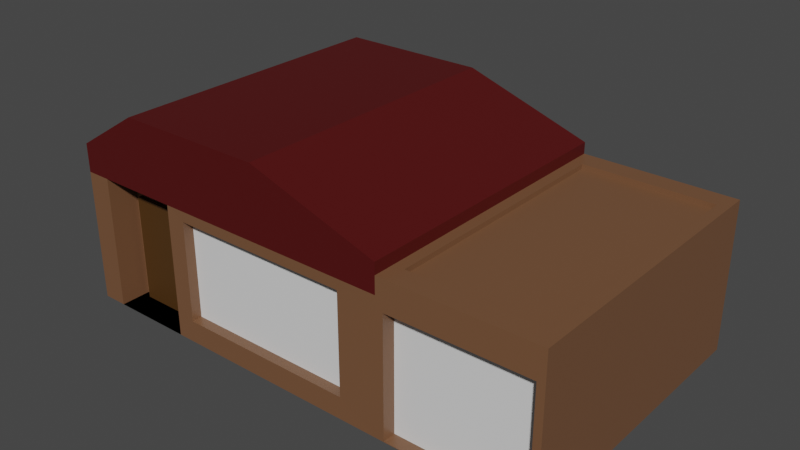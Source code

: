 # Source: house.blend  (saved by Blender 2.93.21; exported with 4.5.12 LTS)
import bpy
from mathutils import Matrix  # noqa: F401  (used for matrix-valued properties, if any)

bpy.ops.wm.read_factory_settings(use_empty=True)
scene = bpy.context.scene
scene.name = 'Scene'

# ---- collections
col_collection = bpy.data.collections.new('Collection'); scene.collection.children.link(col_collection)

# ---- materials (node trees are filled in below, after node groups)
mat_material = bpy.data.materials.new('Material')
mat_material.alpha_threshold = 0.0
mat_material.use_transparent_shadow = False
mat_material.line_color = (0.0, 0.0, 0.0, 1.0)
mat_material_001 = bpy.data.materials.new('Material.001')
mat_material_001.use_transparent_shadow = False
mat_material_002 = bpy.data.materials.new('Material.002')
mat_material_002.use_transparent_shadow = False
mat_material_003 = bpy.data.materials.new('Material.003')
mat_material_003.use_transparent_shadow = False
mat_material_004 = bpy.data.materials.new('Material.004')
mat_material_004.use_transparent_shadow = False

# ---- material node trees
mat_material.use_nodes = True; mat_material.node_tree.nodes.clear()
_N = mat_material.node_tree.nodes; _L = mat_material.node_tree.links
n0 = _N.new('ShaderNodeOutputMaterial'); n0.name = 'Material Output'; n0.location = (300, 300)
n1 = _N.new('ShaderNodeBsdfPrincipled'); n1.name = 'Principled BSDF'; n1.location = (10, 300)
n1.distribution = 'GGX'
n1.subsurface_method = 'BURLEY'
n1.inputs[0].default_value = (0.1789, 0.08386, 0.04107, 1.0)
n1.inputs[2].default_value = 0.4
n1.inputs[3].default_value = 1.45
n1.inputs[27].default_value = (0.0, 0.0, 0.0, 1.0)
n1.inputs[28].default_value = 1.0
_L.new(n1.outputs[0], n0.inputs[0])
n0.is_active_output = True
mat_material_001.use_nodes = True; mat_material_001.node_tree.nodes.clear()
_N = mat_material_001.node_tree.nodes; _L = mat_material_001.node_tree.links
n0 = _N.new('ShaderNodeBsdfPrincipled'); n0.name = 'Principled BSDF'; n0.location = (10, 300)
n0.distribution = 'GGX'
n0.subsurface_method = 'BURLEY'
n0.inputs[0].default_value = (0.07321, 0.03204, 0.006146, 1.0)
n0.inputs[3].default_value = 1.45
n0.inputs[27].default_value = (0.0, 0.0, 0.0, 1.0)
n0.inputs[28].default_value = 1.0
n1 = _N.new('ShaderNodeOutputMaterial'); n1.name = 'Material Output'; n1.location = (300, 300)
_L.new(n0.outputs[0], n1.inputs[0])
n1.is_active_output = True
mat_material_002.use_nodes = True; mat_material_002.node_tree.nodes.clear()
_N = mat_material_002.node_tree.nodes; _L = mat_material_002.node_tree.links
n0 = _N.new('ShaderNodeBsdfPrincipled'); n0.name = 'Principled BSDF'; n0.location = (10, 300)
n0.distribution = 'GGX'
n0.subsurface_method = 'BURLEY'
n0.inputs[3].default_value = 1.45
n0.inputs[27].default_value = (0.0, 0.0, 0.0, 1.0)
n0.inputs[28].default_value = 1.0
n1 = _N.new('ShaderNodeOutputMaterial'); n1.name = 'Material Output'; n1.location = (300, 300)
_L.new(n0.outputs[0], n1.inputs[0])
n1.is_active_output = True
mat_material_003.use_nodes = True; mat_material_003.node_tree.nodes.clear()
_N = mat_material_003.node_tree.nodes; _L = mat_material_003.node_tree.links
n0 = _N.new('ShaderNodeBsdfPrincipled'); n0.name = 'Principled BSDF'; n0.location = (10, 300)
n0.distribution = 'GGX'
n0.subsurface_method = 'BURLEY'
n0.inputs[0].default_value = (0.08, 0.003236, 0.003236, 1.0)
n0.inputs[3].default_value = 1.45
n0.inputs[27].default_value = (0.0, 0.0, 0.0, 1.0)
n0.inputs[28].default_value = 1.0
n1 = _N.new('ShaderNodeOutputMaterial'); n1.name = 'Material Output'; n1.location = (300, 300)
_L.new(n0.outputs[0], n1.inputs[0])
n1.is_active_output = True
mat_material_004.use_nodes = True; mat_material_004.node_tree.nodes.clear()
_N = mat_material_004.node_tree.nodes; _L = mat_material_004.node_tree.links
n0 = _N.new('ShaderNodeBsdfPrincipled'); n0.name = 'Principled BSDF'; n0.location = (10, 300)
n0.distribution = 'GGX'
n0.subsurface_method = 'BURLEY'
n0.inputs[0].default_value = (0.8, 0.2738, 0.06595, 1.0)
n0.inputs[3].default_value = 1.45
n0.inputs[27].default_value = (0.0, 0.0, 0.0, 1.0)
n0.inputs[28].default_value = 1.0
n1 = _N.new('ShaderNodeOutputMaterial'); n1.name = 'Material Output'; n1.location = (300, 300)
_L.new(n0.outputs[0], n1.inputs[0])
n1.is_active_output = True

# ---- world
world_world = bpy.data.worlds.new('World'); scene.world = world_world
world_world.use_nodes = True; world_world.node_tree.nodes.clear()
_N = world_world.node_tree.nodes; _L = world_world.node_tree.links
n0 = _N.new('ShaderNodeOutputWorld'); n0.name = 'World Output'; n0.location = (300, 300)
n1 = _N.new('ShaderNodeBackground'); n1.name = 'Background'; n1.location = (10, 300)
n1.inputs[0].default_value = (0.05088, 0.05088, 0.05088, 1.0)
_L.new(n1.outputs[0], n0.inputs[0])
n0.is_active_output = True
world_world.color = (0.05088, 0.05088, 0.05088)
world_world.use_sun_shadow = False
world_world.sun_shadow_jitter_overblur = 0.0

# ---- meshes
me_cube = bpy.data.meshes.new('Cube')
me_cube.from_pydata([(1.0, 1.0, 1.0), (1.0, 1.0, -1.0), (1.0, -1.0, 1.0), (1.0, -1.0, -1.0), (-1.0, 1.0, 1.0), (-1.0, 1.0, -1.0), (-1.0, -1.0, 1.0), (-1.0, -1.0, -1.0), (-0.3714, 1.0, -1.0), (-0.3714, -1.0, 1.0), (-0.3714, -1.0, -1.0), (-0.3714, 1.0, 1.0), (1.0, 1.0, 0.648), (-1.0, -1.0, 0.648), (1.0, -1.0, 0.648), (-1.0, 1.0, 0.648), (-0.3714, 1.0, 0.648), (-0.3714, -1.0, 0.648), (-0.8555, 1.0, -1.0), (-0.8555, -1.0, 1.0), (-0.8555, -1.0, -1.0), (-0.8555, 1.0, 1.0), (-0.8555, 1.0, 0.648), (-0.8555, -1.0, 0.648), (-0.8555, -0.793, -1.0), (-0.3714, -0.793, -1.0), (-0.3714, -0.793, 0.648), (-0.8555, -0.793, 0.648), (-0.5428, -1.0, 1.531), (-0.605, -1.0, 1.531), (0.2554, 1.0, 1.531), (0.2554, -1.0, 1.531), (-0.605, 1.0, 1.531), (-0.3346, 1.0, 1.531), (-0.3346, -1.0, 1.531), (-0.5428, 1.0, 1.531), (0.7752, -0.9991, 0.5182), (0.7752, -0.9991, -0.7274), (-0.2614, -0.9991, -0.7274), (-0.2614, -0.9991, 0.5182), (0.7752, -0.9278, 0.5182), (0.7752, -0.9278, -0.7274), (-0.2614, -0.9278, -0.7274), (-0.2614, -0.9278, 0.5182), (-0.8099, -0.793, -0.9997), (-0.417, -0.793, -0.9997), (-0.417, -0.793, 0.3382), (-0.8099, -0.793, 0.3382), (-0.8099, -0.8275, -0.9997), (-0.417, -0.8275, -0.9997), (-0.417, -0.8275, 0.3382), (-0.8099, -0.8275, 0.3382), (-1.0, 0.8159, -0.6905), (-1.0, -0.8159, -0.6905), (-1.0, 0.8159, 0.3384), (-1.0, -0.8159, 0.3384), (-0.9705, 0.8159, -0.6905), (-0.9705, -0.8159, -0.6905), (-0.9705, 0.8159, 0.3384), (-0.9705, -0.8159, 0.3384), (-0.3714, 0.9125, 0.648), (-0.3714, 0.9125, -1.0), (-0.8555, 0.9125, 0.648), (-0.8555, 0.9125, -1.0), (-0.4245, 0.9125, 0.2812), (-0.4245, 0.9125, -1.005), (-0.8024, 0.9125, 0.2812), (-0.8024, 0.9125, -1.005), (-0.4245, 0.9333, 0.2812), (-0.4245, 0.9333, -1.005), (-0.8024, 0.9333, 0.2812), (-0.8024, 0.9333, -1.005), (0.7933, 1.0, 0.3996), (0.7933, 1.0, -0.7517), (-0.1648, 1.0, -0.7517), (-0.1648, 1.0, 0.3996), (0.7933, 0.9467, 0.3996), (0.7933, 0.9467, -0.7517), (-0.1648, 0.9467, -0.7517), (-0.1648, 0.9467, 0.3996), (1.874, 1.0, 0.648), (1.874, 1.0, -1.0), (1.874, -1.0, 0.648), (1.874, -1.0, -1.0), (1.0, 1.0, 0.8583), (1.0, -1.0, 0.8583), (1.874, 1.0, 0.8583), (1.874, -1.0, 0.8583), (1.063, 0.8553, 0.8583), (1.063, -0.8553, 0.8583), (1.811, 0.8553, 0.8583), (1.811, -0.8553, 0.8583), (1.063, 0.8553, 0.7974), (1.063, -0.8553, 0.7974), (1.811, 0.8553, 0.7974), (1.811, -0.8553, 0.7974), (1.043, -1.0, 0.4911), (1.043, -1.0, -0.9936), (1.831, -1.0, 0.4911), (1.831, -1.0, -0.9936), (1.043, -0.9098, 0.4911), (1.043, -0.9098, -0.9936), (1.831, -0.9098, 0.4911), (1.831, -0.9098, -0.9936)], [], [(11, 21, 35, 33), (23, 19, 6, 13), (13, 6, 4, 15), (8, 1, 3, 10), (12, 0, 2, 14), (16, 11, 0, 12), (22, 21, 11, 16), (18, 8, 10, 20), (14, 2, 9, 17), (6, 19, 28, 29), (3, 14, 36, 37), (16, 8, 61, 60), (8, 16, 75, 74), (3, 83, 99, 97), (5, 7, 53, 52), (20, 23, 13, 7), (17, 23, 27, 26), (5, 15, 22, 18), (5, 18, 20, 7), (15, 4, 21, 22), (17, 9, 19, 23), (0, 11, 33, 30), (25, 26, 46, 45), (10, 17, 26, 25), (23, 20, 24, 27), (20, 10, 25, 24), (35, 32, 29, 28), (30, 33, 34, 31), (33, 35, 28, 34), (21, 4, 32, 35), (9, 2, 31, 34), (19, 9, 34, 28), (4, 6, 29, 32), (2, 0, 30, 31), (39, 38, 42, 43), (14, 17, 39, 36), (17, 10, 38, 39), (10, 3, 37, 38), (41, 40, 43, 42), (37, 36, 40, 41), (36, 39, 43, 40), (38, 37, 41, 42), (46, 47, 51, 50), (26, 27, 47, 46), (24, 25, 45, 44), (27, 24, 44, 47), (49, 50, 51, 48), (44, 45, 49, 48), (47, 44, 48, 51), (45, 46, 50, 49), (54, 52, 56, 58), (15, 5, 52, 54), (7, 13, 55, 53), (13, 15, 54, 55), (57, 59, 58, 56), (53, 55, 59, 57), (52, 53, 57, 56), (55, 54, 58, 59), (62, 60, 64, 66), (22, 16, 60, 62), (8, 18, 63, 61), (18, 22, 62, 63), (65, 67, 71, 69), (61, 63, 67, 65), (60, 61, 65, 64), (63, 62, 66, 67), (71, 70, 68, 69), (64, 65, 69, 68), (67, 66, 70, 71), (66, 64, 68, 70), (74, 75, 79, 78), (1, 8, 74, 73), (16, 12, 72, 75), (12, 1, 73, 72), (78, 79, 76, 77), (72, 73, 77, 76), (75, 72, 76, 79), (73, 74, 78, 77), (81, 80, 82, 83), (1, 12, 80, 81), (3, 1, 81, 83), (12, 14, 85, 84), (86, 84, 88, 90), (14, 82, 87, 85), (82, 80, 86, 87), (80, 12, 84, 86), (89, 91, 95, 93), (87, 86, 90, 91), (85, 87, 91, 89), (84, 85, 89, 88), (92, 93, 95, 94), (88, 89, 93, 92), (90, 88, 92, 94), (91, 90, 94, 95), (98, 96, 100, 102), (14, 3, 97, 96), (82, 14, 96, 98), (83, 82, 98, 99), (100, 101, 103, 102), (99, 98, 102, 103), (97, 99, 103, 101), (96, 97, 101, 100)])
me_cube.polygons.foreach_set('material_index', [3, 3, 3, 0, 3, 3, 3, 0, 3, 3, 0, 0, 0, 0, 0, 0, 0, 0, 0, 3, 3, 3, 0, 0, 0, 0, 3, 3, 3, 3, 3, 3, 3, 3, 0, 0, 0, 0, 2, 0, 0, 0, 1, 0, 0, 0, 1, 0, 1, 1, 0, 0, 0, 0, 2, 0, 0, 0, 0, 0, 0, 0, 0, 0, 0, 0, 1, 1, 1, 1, 0, 0, 0, 0, 2, 0, 0, 0, 0, 0, 0, 0, 0, 0, 0, 0, 0, 0, 0, 0, 0, 0, 0, 0, 0, 0, 0, 0, 2, 0, 0, 0])
_uv = me_cube.uv_layers.new(name='UVMap')
_uv.uv.foreach_set('vector', [0.625, 0.3286, 0.625, 0.2681, 0.625, 0.2681, 0.625, 0.3286, 0.581, 0.9819, 0.625, 0.9819, 0.625, 1.0, 0.581, 1.0, 0.581, 0.0, 0.625, 0.0, 0.625, 0.25, 0.581, 0.25, 0.2036, 0.5, 0.375, 0.5, 0.375, 0.75, 0.2036, 0.75, 0.581, 0.5, 0.625, 0.5, 0.625, 0.75, 0.581, 0.75, 0.581, 0.3286, 0.625, 0.3286, 0.625, 0.5, 0.581, 0.5, 0.581, 0.2681, 0.625, 0.2681, 0.625, 0.3286, 0.581, 0.3286, 0.1431, 0.5, 0.2036, 0.5, 0.2036, 0.75, 0.1431, 0.75, 0.581, 0.75, 0.625, 0.75, 0.625, 0.9214, 0.581, 0.9214, 0.625, 1.0, 0.625, 0.9819, 0.625, 0.9819, 0.625, 1.0, 0.375, 0.75, 0.581, 0.75, 0.581, 0.75, 0.375, 0.75, 0.581, 0.3286, 0.375, 0.3286, 0.375, 0.3286, 0.581, 0.3286, 0.375, 0.3286, 0.581, 0.3286, 0.581, 0.3286, 0.375, 0.3286, 0.375, 0.75, 0.375, 0.75, 0.375, 0.75, 0.375, 0.75, 0.125, 0.5, 0.125, 0.75, 0.125, 0.75, 0.125, 0.5, 0.375, 0.9819, 0.581, 0.9819, 0.581, 1.0, 0.375, 1.0, 0.581, 0.9214, 0.581, 0.9819, 0.581, 0.9819, 0.581, 0.9214, 0.375, 0.25, 0.581, 0.25, 0.581, 0.2681, 0.375, 0.2681, 0.125, 0.5, 0.1431, 0.5, 0.1431, 0.75, 0.125, 0.75, 0.581, 0.25, 0.625, 0.25, 0.625, 0.2681, 0.581, 0.2681, 0.581, 0.9214, 0.625, 0.9214, 0.625, 0.9819, 0.581, 0.9819, 0.625, 0.5, 0.625, 0.3286, 0.625, 0.3286, 0.625, 0.5, 0.375, 0.9214, 0.581, 0.9214, 0.581, 0.9214, 0.375, 0.9214, 0.375, 0.9214, 0.581, 0.9214, 0.581, 0.9214, 0.375, 0.9214, 0.581, 0.9819, 0.375, 0.9819, 0.375, 0.9819, 0.581, 0.9819, 0.1431, 0.75, 0.2036, 0.75, 0.2036, 0.75, 0.1431, 0.75, 0.8569, 0.5, 0.875, 0.5, 0.875, 0.75, 0.8569, 0.75, 0.625, 0.5, 0.7964, 0.5, 0.7964, 0.75, 0.625, 0.75, 0.7964, 0.5, 0.8569, 0.5, 0.8569, 0.75, 0.7964, 0.75, 0.625, 0.2681, 0.625, 0.25, 0.625, 0.25, 0.625, 0.2681, 0.625, 0.9214, 0.625, 0.75, 0.625, 0.75, 0.625, 0.9214, 0.625, 0.9819, 0.625, 0.9214, 0.625, 0.9214, 0.625, 0.9819, 0.625, 0.25, 0.625, 0.0, 0.625, 0.0, 0.625, 0.25, 0.625, 0.75, 0.625, 0.5, 0.625, 0.5, 0.625, 0.75, 0.581, 0.9214, 0.375, 0.9214, 0.375, 0.9214, 0.581, 0.9214, 0.581, 0.75, 0.581, 0.9214, 0.581, 0.9214, 0.581, 0.75, 0.581, 0.9214, 0.375, 0.9214, 0.375, 0.9214, 0.581, 0.9214, 0.2036, 0.75, 0.375, 0.75, 0.375, 0.75, 0.2036, 0.75, 0.375, 0.75, 0.581, 0.75, 0.581, 0.9214, 0.375, 0.9214, 0.375, 0.75, 0.581, 0.75, 0.581, 0.75, 0.375, 0.75, 0.581, 0.75, 0.581, 0.9214, 0.581, 0.9214, 0.581, 0.75, 0.2036, 0.75, 0.375, 0.75, 0.375, 0.75, 0.2036, 0.75, 0.581, 0.9214, 0.581, 0.9819, 0.581, 0.9819, 0.581, 0.9214, 0.581, 0.9214, 0.581, 0.9819, 0.581, 0.9819, 0.581, 0.9214, 0.1431, 0.75, 0.2036, 0.75, 0.2036, 0.75, 0.1431, 0.75, 0.581, 0.9819, 0.375, 0.9819, 0.375, 0.9819, 0.581, 0.9819, 0.375, 0.9214, 0.581, 0.9214, 0.581, 0.9819, 0.375, 0.9819, 0.1431, 0.75, 0.2036, 0.75, 0.2036, 0.75, 0.1431, 0.75, 0.581, 0.9819, 0.375, 0.9819, 0.375, 0.9819, 0.581, 0.9819, 0.375, 0.9214, 0.581, 0.9214, 0.581, 0.9214, 0.375, 0.9214, 0.581, 0.25, 0.375, 0.25, 0.375, 0.25, 0.581, 0.25, 0.581, 0.25, 0.375, 0.25, 0.375, 0.25, 0.581, 0.25, 0.375, 1.0, 0.581, 1.0, 0.581, 1.0, 0.375, 1.0, 0.581, 0.0, 0.581, 0.25, 0.581, 0.25, 0.581, 0.0, 0.375, 0.0, 0.581, 0.0, 0.581, 0.25, 0.375, 0.25, 0.375, 1.0, 0.581, 1.0, 0.581, 1.0, 0.375, 1.0, 0.125, 0.5, 0.125, 0.75, 0.125, 0.75, 0.125, 0.5, 0.581, 0.0, 0.581, 0.25, 0.581, 0.25, 0.581, 0.0, 0.581, 0.2681, 0.581, 0.3286, 0.581, 0.3286, 0.581, 0.2681, 0.581, 0.2681, 0.581, 0.3286, 0.581, 0.3286, 0.581, 0.2681, 0.2036, 0.5, 0.1431, 0.5, 0.1431, 0.5, 0.2036, 0.5, 0.375, 0.2681, 0.581, 0.2681, 0.581, 0.2681, 0.375, 0.2681, 0.2036, 0.5, 0.1431, 0.5, 0.1431, 0.5, 0.2036, 0.5, 0.2036, 0.5, 0.1431, 0.5, 0.1431, 0.5, 0.2036, 0.5, 0.581, 0.3286, 0.375, 0.3286, 0.375, 0.3286, 0.581, 0.3286, 0.375, 0.2681, 0.581, 0.2681, 0.581, 0.2681, 0.375, 0.2681, 0.375, 0.2681, 0.581, 0.2681, 0.581, 0.3286, 0.375, 0.3286, 0.581, 0.3286, 0.375, 0.3286, 0.375, 0.3286, 0.581, 0.3286, 0.375, 0.2681, 0.581, 0.2681, 0.581, 0.2681, 0.375, 0.2681, 0.581, 0.2681, 0.581, 0.3286, 0.581, 0.3286, 0.581, 0.2681, 0.375, 0.3286, 0.581, 0.3286, 0.581, 0.3286, 0.375, 0.3286, 0.375, 0.5, 0.2036, 0.5, 0.2036, 0.5, 0.375, 0.5, 0.581, 0.3286, 0.581, 0.5, 0.581, 0.5, 0.581, 0.3286, 0.581, 0.5, 0.375, 0.5, 0.375, 0.5, 0.581, 0.5, 0.375, 0.3286, 0.581, 0.3286, 0.581, 0.5, 0.375, 0.5, 0.581, 0.5, 0.375, 0.5, 0.375, 0.5, 0.581, 0.5, 0.581, 0.3286, 0.581, 0.5, 0.581, 0.5, 0.581, 0.3286, 0.375, 0.5, 0.2036, 0.5, 0.2036, 0.5, 0.375, 0.5, 0.375, 0.5, 0.581, 0.5, 0.581, 0.75, 0.375, 0.75, 0.375, 0.5, 0.581, 0.5, 0.581, 0.5, 0.375, 0.5, 0.375, 0.75, 0.375, 0.5, 0.375, 0.5, 0.375, 0.75, 0.581, 0.5, 0.581, 0.75, 0.581, 0.75, 0.581, 0.5, 0.581, 0.5, 0.581, 0.5, 0.581, 0.5, 0.581, 0.5, 0.581, 0.75, 0.581, 0.75, 0.581, 0.75, 0.581, 0.75, 0.581, 0.75, 0.581, 0.5, 0.581, 0.5, 0.581, 0.75, 0.581, 0.5, 0.581, 0.5, 0.581, 0.5, 0.581, 0.5, 0.581, 0.75, 0.581, 0.75, 0.581, 0.75, 0.581, 0.75, 0.581, 0.75, 0.581, 0.5, 0.581, 0.5, 0.581, 0.75, 0.581, 0.75, 0.581, 0.75, 0.581, 0.75, 0.581, 0.75, 0.581, 0.5, 0.581, 0.75, 0.581, 0.75, 0.581, 0.5, 0.581, 0.5, 0.581, 0.75, 0.581, 0.75, 0.581, 0.5, 0.581, 0.5, 0.581, 0.75, 0.581, 0.75, 0.581, 0.5, 0.581, 0.5, 0.581, 0.5, 0.581, 0.5, 0.581, 0.5, 0.581, 0.75, 0.581, 0.5, 0.581, 0.5, 0.581, 0.75, 0.581, 0.75, 0.581, 0.75, 0.581, 0.75, 0.581, 0.75, 0.581, 0.75, 0.375, 0.75, 0.375, 0.75, 0.581, 0.75, 0.581, 0.75, 0.581, 0.75, 0.581, 0.75, 0.581, 0.75, 0.375, 0.75, 0.581, 0.75, 0.581, 0.75, 0.375, 0.75, 0.581, 0.75, 0.375, 0.75, 0.375, 0.75, 0.581, 0.75, 0.375, 0.75, 0.581, 0.75, 0.581, 0.75, 0.375, 0.75, 0.375, 0.75, 0.375, 0.75, 0.375, 0.75, 0.375, 0.75, 0.581, 0.75, 0.375, 0.75, 0.375, 0.75, 0.581, 0.75])
me_cube.materials.append(mat_material)
me_cube.materials.append(mat_material_001)
me_cube.materials.append(mat_material_002)
me_cube.materials.append(mat_material_003)
me_cube.materials.append(mat_material_004)
me_cube.use_remesh_preserve_volume = False
me_cube.use_remesh_preserve_attributes = False
me_cube.use_mirror_vertex_groups = False
me_cube.update()

# ---- objects
ob_cube = bpy.data.objects.new('Cube', me_cube)

# ---- transforms, parenting, visibility, modifiers, constraints
ob_cube.location = (0.0, 0.0, 0.9253)
ob_cube.scale = (2.157, 1.82, 1.0)
ob_cube.lock_rotations_4d = False
ob_cube.empty_display_type = 'ARROWS'
ob_cube.lineart.crease_threshold = 0.0

# ---- collection membership
col_collection.objects.link(ob_cube)

# ---- scene / render settings (as saved in the file)
scene.frame_start = 1; scene.frame_end = 250; scene.frame_set(0)
scene.render.engine = 'BLENDER_EEVEE_NEXT'
scene.cycles.use_denoising = False
scene.cycles.samples = 128
scene.cycles.sampling_pattern = 'TABULATED_SOBOL'
scene.cycles.use_adaptive_sampling = False
scene.cycles.use_light_tree = False
scene.view_settings.view_transform = 'Filmic'
bpy.context.view_layer.update()

# ---- added for rendering (the .blend has no active camera and no usable light): camera, sun
cam_auto = bpy.data.cameras.new('AutoCamera')
cam_auto.lens = 50.0
cam_auto.sensor_width = 36.0
cam_auto.clip_end = 1000.0
ob_auto_camera = bpy.data.objects.new('AutoCamera', cam_auto)
scene.collection.objects.link(ob_auto_camera)
ob_auto_camera.location = (7.99578, -8.46386, 6.83088)
ob_auto_camera.rotation_euler = (1.09748, -7.21219e-08, 0.694738)
scene.camera = ob_auto_camera
light_auto_sun = bpy.data.lights.new('AutoSun', 'SUN')
light_auto_sun.energy = 3.0
light_auto_sun.angle = 0.0523599
ob_auto_sun = bpy.data.objects.new('AutoSun', light_auto_sun)
scene.collection.objects.link(ob_auto_sun)
ob_auto_sun.rotation_euler = (0.872665, 0.174533, 0.523599)
bpy.context.view_layer.update()
